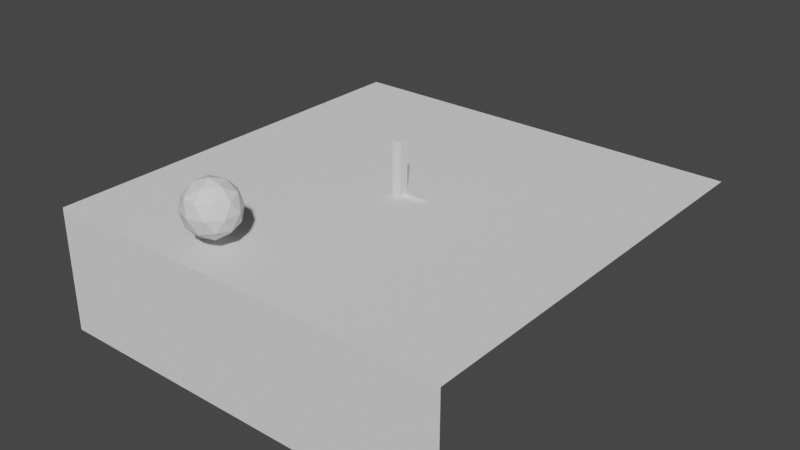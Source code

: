 # Source: dungeon1_blockout.blend  (saved by Blender 3.2.14; exported with 4.5.12 LTS)
import bpy
from mathutils import Matrix  # noqa: F401  (used for matrix-valued properties, if any)

bpy.ops.wm.read_factory_settings(use_empty=True)
scene = bpy.context.scene
scene.name = 'Scene'

# ---- collections
col_references = bpy.data.collections.new('References'); scene.collection.children.link(col_references)
col_to_export = bpy.data.collections.new('To Export'); scene.collection.children.link(col_to_export)

# ---- materials (node trees are filled in below, after node groups)
mat_baseboard_material = bpy.data.materials.new('Baseboard_material')
mat_baseboard_material.use_transparent_shadow = False

# ---- material node trees
mat_baseboard_material.use_nodes = True; mat_baseboard_material.node_tree.nodes.clear()
_N = mat_baseboard_material.node_tree.nodes; _L = mat_baseboard_material.node_tree.links
n0 = _N.new('ShaderNodeBsdfPrincipled'); n0.name = 'Principled BSDF'; n0.location = (10, 300)
n0.distribution = 'GGX'
n0.subsurface_method = 'RANDOM_WALK_SKIN'
n0.inputs[3].default_value = 1.45
n0.inputs[27].default_value = (0.0, 0.0, 0.0, 1.0)
n0.inputs[28].default_value = 1.0
n1 = _N.new('ShaderNodeOutputMaterial'); n1.name = 'Material Output'; n1.location = (1100, 160)
n2 = _N.new('ShaderNodeBsdfDiffuse'); n2.name = 'Diffuse BSDF'; n2.location = (200, 320)
n3 = _N.new('ShaderNodeBsdfAnisotropic'); n3.name = 'Glossy_0'; n3.location = (200, 0)
n3.distribution = 'GGX'
n4 = _N.new('ShaderNodeMixShader'); n4.name = 'Mix_0'; n4.location = (500, 160)
n4.inputs[0].default_value = 0.1
_L.new(n2.outputs[0], n4.inputs[1])
_L.new(n3.outputs[0], n4.inputs[2])
_L.new(n4.outputs[0], n1.inputs[0])
n1.is_active_output = True

# ---- world
world_world = bpy.data.worlds.new('World'); scene.world = world_world
world_world.use_nodes = True; world_world.node_tree.nodes.clear()
_N = world_world.node_tree.nodes; _L = world_world.node_tree.links
n0 = _N.new('ShaderNodeOutputWorld'); n0.name = 'World Output'; n0.location = (300, 300)
n1 = _N.new('ShaderNodeBackground'); n1.name = 'Background'; n1.location = (10, 300)
n1.inputs[0].default_value = (0.05088, 0.05088, 0.05088, 1.0)
_L.new(n1.outputs[0], n0.inputs[0])
n0.is_active_output = True
world_world.color = (0.05088, 0.05088, 0.05088)
world_world.use_sun_shadow = False
world_world.sun_shadow_jitter_overblur = 0.0

# ---- meshes
me_cube_001 = bpy.data.meshes.new('Cube.001')
me_cube_001.from_pydata([(-0.1774, -0.1774, 0.0), (-0.1774, -0.1774, 2.0), (-0.1774, 0.1774, 0.0), (-0.1774, 0.1774, 2.0), (0.1774, -0.1774, 0.0), (0.1774, -0.1774, 2.0), (0.1774, 0.1774, 0.0), (0.1774, 0.1774, 2.0)], [], [(0, 1, 3, 2), (2, 3, 7, 6), (6, 7, 5, 4), (4, 5, 1, 0), (2, 6, 4, 0), (7, 3, 1, 5)])
_uv = me_cube_001.uv_layers.new(name='UVMap')
_uv.uv.foreach_set('vector', [0.375, 0.0, 0.625, 0.0, 0.625, 0.25, 0.375, 0.25, 0.375, 0.25, 0.625, 0.25, 0.625, 0.5, 0.375, 0.5, 0.375, 0.5, 0.625, 0.5, 0.625, 0.75, 0.375, 0.75, 0.375, 0.75, 0.625, 0.75, 0.625, 1.0, 0.375, 1.0, 0.125, 0.5, 0.375, 0.5, 0.375, 0.75, 0.125, 0.75, 0.625, 0.5, 0.875, 0.5, 0.875, 0.75, 0.625, 0.75])
me_cube_001.update()
me_plane = bpy.data.meshes.new('Plane')
me_plane.from_pydata([(-7.896, -7.896, 0.0), (7.896, -7.896, 0.0), (-7.896, 7.896, 0.0), (7.896, 7.896, 0.0), (-7.896, -7.896, -4.744), (7.896, -7.896, -4.744), (-7.896, 7.896, -4.744)], [], [(0, 1, 3, 2), (0, 4, 5, 1), (2, 6, 4, 0)])
_uv = me_plane.uv_layers.new(name='UVMap')
_uv.uv.foreach_set('vector', [0.0, 0.0, 1.0, 0.0, 1.0, 1.0, 0.0, 1.0, 0.0, 0.0, 0.0, 0.0, 1.0, 0.0, 1.0, 0.0, 0.0, 1.0, 0.0, 1.0, 0.0, 0.0, 0.0, 0.0])
me_plane.update()
me_baseboard = bpy.data.meshes.new('Baseboard')
me_baseboard.from_pydata([(0.0, 0.0, 0.12), (0.0, 0.0, 0.0), (1.0, 0.0, 0.12), (1.0, 0.0, 0.0), (0.0, 0.2039, 0.12), (0.0, 0.2039, 0.0), (1.0, 0.2039, 0.12), (1.0, 0.2039, 0.0)], [], [(0, 1, 3, 2), (4, 6, 7, 5), (3, 1, 5, 7), (0, 2, 6, 4), (2, 3, 7, 6), (1, 0, 4, 5)])
_uv = me_baseboard.uv_layers.new(name='UVMap')
_uv.uv.foreach_set('vector', [0.4668, 7.898e-05, 0.4168, 7.897e-05, 0.4168, 0.4167, 0.4668, 0.4167, 0.4668, 7.898e-05, 0.4668, 0.4167, 0.4168, 0.4167, 0.4168, 7.897e-05, 0.4168, 0.4167, 0.4168, 7.897e-05, 0.4168, 7.897e-05, 0.4168, 0.4167, 0.4668, 7.898e-05, 0.4668, 0.4167, 0.4668, 0.4167, 0.4668, 7.898e-05, 0.4668, 0.4167, 0.4168, 0.4167, 0.4168, 0.4167, 0.4668, 0.4167, 0.4168, 7.897e-05, 0.4668, 7.898e-05, 0.4668, 7.898e-05, 0.4168, 7.897e-05])
me_baseboard.materials.append(mat_baseboard_material)
me_baseboard.update()
me_icosphere = bpy.data.meshes.new('Icosphere')
me_icosphere.from_pydata([(1.582, -1.612, 0.8929), (2.306, -2.138, 1.446), (1.306, -2.463, 1.446), (0.688, -1.612, 1.446), (1.306, -0.7613, 1.446), (2.306, -1.086, 1.446), (1.859, -2.463, 2.34), (0.8588, -2.138, 2.34), (0.8588, -1.086, 2.34), (1.859, -0.7613, 2.34), (2.477, -1.612, 2.34), (1.582, -1.612, 2.893), (1.42, -2.112, 1.042), (2.008, -1.921, 1.042), (1.845, -2.421, 1.367), (2.433, -1.612, 1.367), (2.008, -1.303, 1.042), (1.057, -1.612, 1.042), (0.8942, -2.112, 1.367), (1.42, -1.112, 1.042), (0.8942, -1.112, 1.367), (1.845, -0.8029, 1.367), (2.533, -1.921, 1.893), (2.533, -1.303, 1.893), (1.582, -2.612, 1.893), (2.17, -2.421, 1.893), (0.6314, -1.921, 1.893), (0.9946, -2.421, 1.893), (0.9946, -0.8029, 1.893), (0.6314, -1.303, 1.893), (2.17, -0.8029, 1.893), (1.582, -0.6119, 1.893), (2.271, -2.112, 2.419), (1.32, -2.421, 2.419), (0.7318, -1.612, 2.419), (1.32, -0.8029, 2.419), (2.271, -1.112, 2.419), (1.745, -2.112, 2.744), (2.108, -1.612, 2.744), (1.157, -1.921, 2.744), (1.157, -1.303, 2.744), (1.745, -1.112, 2.744)], [], [(0, 13, 12), (1, 13, 15), (0, 12, 17), (0, 17, 19), (0, 19, 16), (1, 15, 22), (2, 14, 24), (3, 18, 26), (4, 20, 28), (5, 21, 30), (1, 22, 25), (2, 24, 27), (3, 26, 29), (4, 28, 31), (5, 30, 23), (6, 32, 37), (7, 33, 39), (8, 34, 40), (9, 35, 41), (10, 36, 38), (38, 41, 11), (38, 36, 41), (36, 9, 41), (41, 40, 11), (41, 35, 40), (35, 8, 40), (40, 39, 11), (40, 34, 39), (34, 7, 39), (39, 37, 11), (39, 33, 37), (33, 6, 37), (37, 38, 11), (37, 32, 38), (32, 10, 38), (23, 36, 10), (23, 30, 36), (30, 9, 36), (31, 35, 9), (31, 28, 35), (28, 8, 35), (29, 34, 8), (29, 26, 34), (26, 7, 34), (27, 33, 7), (27, 24, 33), (24, 6, 33), (25, 32, 6), (25, 22, 32), (22, 10, 32), (30, 31, 9), (30, 21, 31), (21, 4, 31), (28, 29, 8), (28, 20, 29), (20, 3, 29), (26, 27, 7), (26, 18, 27), (18, 2, 27), (24, 25, 6), (24, 14, 25), (14, 1, 25), (22, 23, 10), (22, 15, 23), (15, 5, 23), (16, 21, 5), (16, 19, 21), (19, 4, 21), (19, 20, 4), (19, 17, 20), (17, 3, 20), (17, 18, 3), (17, 12, 18), (12, 2, 18), (15, 16, 5), (15, 13, 16), (13, 0, 16), (12, 14, 2), (12, 13, 14), (13, 1, 14)])
_uv = me_icosphere.uv_layers.new(name='UVMap')
_uv.uv.foreach_set('vector', [0.1818, 0.0, 0.2273, 0.07873, 0.1364, 0.07873, 0.2727, 0.1575, 0.3182, 0.07873, 0.3636, 0.1575, 0.9091, 0.0, 0.9545, 0.07873, 0.8636, 0.07873, 0.7273, 0.0, 0.7727, 0.07873, 0.6818, 0.07873, 0.5455, 0.0, 0.5909, 0.07873, 0.5, 0.07873, 0.2727, 0.1575, 0.3636, 0.1575, 0.3182, 0.2362, 0.09091, 0.1575, 0.1818, 0.1575, 0.1364, 0.2362, 0.8182, 0.1575, 0.9091, 0.1575, 0.8636, 0.2362, 0.6364, 0.1575, 0.7273, 0.1575, 0.6818, 0.2362, 0.4545, 0.1575, 0.5455, 0.1575, 0.5, 0.2362, 0.2727, 0.1575, 0.3182, 0.2362, 0.2273, 0.2362, 0.09091, 0.1575, 0.1364, 0.2362, 0.04546, 0.2362, 0.8182, 0.1575, 0.8636, 0.2362, 0.7727, 0.2362, 0.6364, 0.1575, 0.6818, 0.2362, 0.5909, 0.2362, 0.4545, 0.1575, 0.5, 0.2362, 0.4091, 0.2362, 0.1818, 0.3149, 0.2727, 0.3149, 0.2273, 0.3937, 0.0, 0.3149, 0.09091, 0.3149, 0.04546, 0.3937, 0.7273, 0.3149, 0.8182, 0.3149, 0.7727, 0.3937, 0.5455, 0.3149, 0.6364, 0.3149, 0.5909, 0.3937, 0.3636, 0.3149, 0.4545, 0.3149, 0.4091, 0.3937, 0.4091, 0.3937, 0.5, 0.3937, 0.4545, 0.4724, 0.4091, 0.3937, 0.4545, 0.3149, 0.5, 0.3937, 0.4545, 0.3149, 0.5455, 0.3149, 0.5, 0.3937, 0.5909, 0.3937, 0.6818, 0.3937, 0.6364, 0.4724, 0.5909, 0.3937, 0.6364, 0.3149, 0.6818, 0.3937, 0.6364, 0.3149, 0.7273, 0.3149, 0.6818, 0.3937, 0.7727, 0.3937, 0.8636, 0.3937, 0.8182, 0.4724, 0.7727, 0.3937, 0.8182, 0.3149, 0.8636, 0.3937, 0.8182, 0.3149, 0.9091, 0.3149, 0.8636, 0.3937, 0.04546, 0.3937, 0.1364, 0.3937, 0.09091, 0.4724, 0.04546, 0.3937, 0.09091, 0.3149, 0.1364, 0.3937, 0.09091, 0.3149, 0.1818, 0.3149, 0.1364, 0.3937, 0.2273, 0.3937, 0.3182, 0.3937, 0.2727, 0.4724, 0.2273, 0.3937, 0.2727, 0.3149, 0.3182, 0.3937, 0.2727, 0.3149, 0.3636, 0.3149, 0.3182, 0.3937, 0.4091, 0.2362, 0.4545, 0.3149, 0.3636, 0.3149, 0.4091, 0.2362, 0.5, 0.2362, 0.4545, 0.3149, 0.5, 0.2362, 0.5455, 0.3149, 0.4545, 0.3149, 0.5909, 0.2362, 0.6364, 0.3149, 0.5455, 0.3149, 0.5909, 0.2362, 0.6818, 0.2362, 0.6364, 0.3149, 0.6818, 0.2362, 0.7273, 0.3149, 0.6364, 0.3149, 0.7727, 0.2362, 0.8182, 0.3149, 0.7273, 0.3149, 0.7727, 0.2362, 0.8636, 0.2362, 0.8182, 0.3149, 0.8636, 0.2362, 0.9091, 0.3149, 0.8182, 0.3149, 0.04546, 0.2362, 0.09091, 0.3149, 0.0, 0.3149, 0.04546, 0.2362, 0.1364, 0.2362, 0.09091, 0.3149, 0.1364, 0.2362, 0.1818, 0.3149, 0.09091, 0.3149, 0.2273, 0.2362, 0.2727, 0.3149, 0.1818, 0.3149, 0.2273, 0.2362, 0.3182, 0.2362, 0.2727, 0.3149, 0.3182, 0.2362, 0.3636, 0.3149, 0.2727, 0.3149, 0.5, 0.2362, 0.5909, 0.2362, 0.5455, 0.3149, 0.5, 0.2362, 0.5455, 0.1575, 0.5909, 0.2362, 0.5455, 0.1575, 0.6364, 0.1575, 0.5909, 0.2362, 0.6818, 0.2362, 0.7727, 0.2362, 0.7273, 0.3149, 0.6818, 0.2362, 0.7273, 0.1575, 0.7727, 0.2362, 0.7273, 0.1575, 0.8182, 0.1575, 0.7727, 0.2362, 0.8636, 0.2362, 0.9545, 0.2362, 0.9091, 0.3149, 0.8636, 0.2362, 0.9091, 0.1575, 0.9545, 0.2362, 0.9091, 0.1575, 1.0, 0.1575, 0.9545, 0.2362, 0.1364, 0.2362, 0.2273, 0.2362, 0.1818, 0.3149, 0.1364, 0.2362, 0.1818, 0.1575, 0.2273, 0.2362, 0.1818, 0.1575, 0.2727, 0.1575, 0.2273, 0.2362, 0.3182, 0.2362, 0.4091, 0.2362, 0.3636, 0.3149, 0.3182, 0.2362, 0.3636, 0.1575, 0.4091, 0.2362, 0.3636, 0.1575, 0.4545, 0.1575, 0.4091, 0.2362, 0.5, 0.07873, 0.5455, 0.1575, 0.4545, 0.1575, 0.5, 0.07873, 0.5909, 0.07873, 0.5455, 0.1575, 0.5909, 0.07873, 0.6364, 0.1575, 0.5455, 0.1575, 0.6818, 0.07873, 0.7273, 0.1575, 0.6364, 0.1575, 0.6818, 0.07873, 0.7727, 0.07873, 0.7273, 0.1575, 0.7727, 0.07873, 0.8182, 0.1575, 0.7273, 0.1575, 0.8636, 0.07873, 0.9091, 0.1575, 0.8182, 0.1575, 0.8636, 0.07873, 0.9545, 0.07873, 0.9091, 0.1575, 0.9545, 0.07873, 1.0, 0.1575, 0.9091, 0.1575, 0.3636, 0.1575, 0.4091, 0.07873, 0.4545, 0.1575, 0.3636, 0.1575, 0.3182, 0.07873, 0.4091, 0.07873, 0.3182, 0.07873, 0.3636, 0.0, 0.4091, 0.07873, 0.1364, 0.07873, 0.1818, 0.1575, 0.09091, 0.1575, 0.1364, 0.07873, 0.2273, 0.07873, 0.1818, 0.1575, 0.2273, 0.07873, 0.2727, 0.1575, 0.1818, 0.1575])
me_icosphere.update()

# ---- objects
ob_floor_plan = bpy.data.objects.new('Floor plan', None)
ob_playerref = bpy.data.objects.new('PlayerRef', me_cube_001)
ob_plane = bpy.data.objects.new('Plane', me_plane)
ob_baseboard = bpy.data.objects.new('Baseboard', me_baseboard)
ob_icosphere = bpy.data.objects.new('Icosphere', me_icosphere)

# ---- transforms, parenting, visibility, modifiers, constraints
ob_floor_plan.location = (-2.142, -2.425, -29.52)
ob_floor_plan.scale = (11.57, 11.57, 11.57)
ob_floor_plan.empty_display_type = 'IMAGE'
ob_floor_plan.empty_display_size = 5.0
ob_floor_plan.empty_image_depth = 'FRONT'
ob_floor_plan.use_empty_image_alpha = True
ob_floor_plan.color = (1.0, 1.0, 1.0, 0.2)
ob_playerref.location = (0.0, 0.0, 0.0)
ob_plane.location = (0.0, 0.0, 0.0)
ob_baseboard.location = (0.0, 0.0, 0.0)
_m = ob_baseboard.modifiers.new('Solidify', 'SOLIDIFY')
_m.thickness = 0.015
_m.use_even_offset = True
_m.use_quality_normals = True
ob_icosphere.location = (-3.457, -5.001, -0.4774)

# ---- collection membership
col_references.objects.link(ob_floor_plan)
col_references.objects.link(ob_playerref)
col_to_export.objects.link(ob_plane)
col_to_export.objects.link(ob_baseboard)
col_to_export.objects.link(ob_icosphere)

# ---- scene / render settings (as saved in the file)
scene.frame_start = 1; scene.frame_end = 250; scene.frame_set(0)
scene.render.engine = 'BLENDER_EEVEE_NEXT'
scene.cycles.sampling_pattern = 'TABULATED_SOBOL'
scene.cycles.use_light_tree = False
scene.view_settings.view_transform = 'Filmic'
bpy.context.view_layer.update()

# ---- added for rendering (the .blend has no active camera and no usable light): camera, sun
cam_auto = bpy.data.cameras.new('AutoCamera')
cam_auto.lens = 50.0
cam_auto.sensor_width = 36.0
cam_auto.clip_end = 1000.0
ob_auto_camera = bpy.data.objects.new('AutoCamera', cam_auto)
scene.collection.objects.link(ob_auto_camera)
ob_auto_camera.location = (21.698, -26.0376, 16.194)
ob_auto_camera.rotation_euler = (1.09748, -7.21219e-08, 0.694738)
scene.camera = ob_auto_camera
light_auto_sun = bpy.data.lights.new('AutoSun', 'SUN')
light_auto_sun.energy = 3.0
light_auto_sun.angle = 0.0523599
ob_auto_sun = bpy.data.objects.new('AutoSun', light_auto_sun)
scene.collection.objects.link(ob_auto_sun)
ob_auto_sun.rotation_euler = (0.872665, 0.174533, 0.523599)
bpy.context.view_layer.update()
